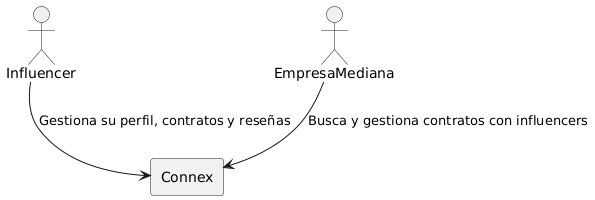

The diagram above was rendered by PlantUML. Its source (embedded in the PNG):
@startuml
actor Influencer as user
actor EmpresaMediana as business

rectangle Connex {
  user --> Connex : "Gestiona su perfil, contratos y reseñas"
  business --> Connex : "Busca y gestiona contratos con influencers"
}
@enduml